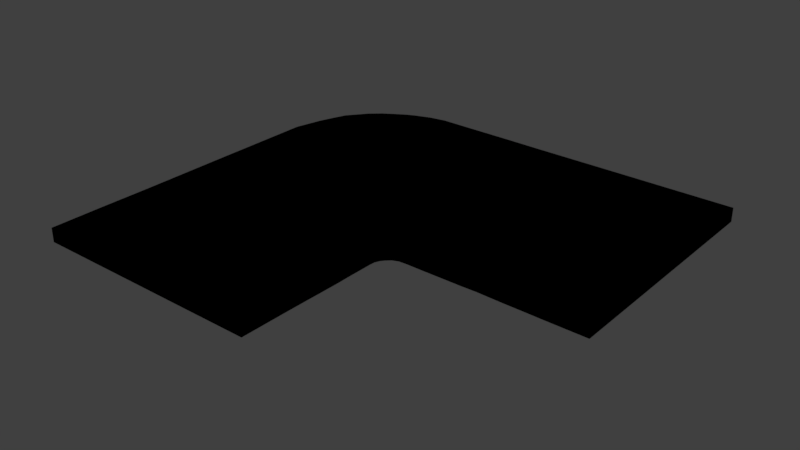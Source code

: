 # Source: Curveroad.blend  (saved by Blender 4.5.91; exported with 4.5.12 LTS)
import bpy
from mathutils import Matrix  # noqa: F401  (used for matrix-valued properties, if any)

bpy.ops.wm.read_factory_settings(use_empty=True)
scene = bpy.context.scene
scene.name = 'Scene'

# ---- collections
col_1 = bpy.data.collections.new('コレクション 1'); scene.collection.children.link(col_1)

# ---- materials (node trees are filled in below, after node groups)
mat_road = bpy.data.materials.new('road')
mat_road.alpha_threshold = 0.0
mat_road.use_transparent_shadow = False
mat_road.preview_render_type = 'FLAT'
mat_road.diffuse_color = (0.64, 0.64, 0.64, 1.0)
mat_road.specular_color = (0.5, 0.5, 0.5)
mat_road.roughness = 0.5
mat_road.specular_intensity = 1.0

# ---- material node trees
mat_road.use_nodes = True; mat_road.node_tree.nodes.clear()
_N = mat_road.node_tree.nodes; _L = mat_road.node_tree.links
n0 = _N.new('NodeUndefined'); n0.name = 'Output'; n0.location = (300, 300)
n0.inputs[1].default_value = 1.0
n1 = _N.new('NodeUndefined'); n1.name = 'Texture'; n1.location = (-290, 215)
n1.inputs[0].default_value = (0.0, 0.0, 0.0)
n2 = _N.new('NodeUndefined'); n2.name = 'Material'; n2.location = (116, 324)
n2.inputs[1].default_value = (1.0, 1.0, 1.0, 1.0)
n2.inputs[2].default_value = 0.8
n2.inputs[3].default_value = (0.0, 0.0, 0.0)
_L.new(n2.outputs[0], n0.inputs[0])
_L.new(n1.outputs[1], n2.inputs[0])

# ---- world
world_world = bpy.data.worlds.new('World'); scene.world = world_world
world_world.color = (0.05088, 0.05088, 0.05088)
world_world.use_sun_shadow = False
world_world.sun_shadow_jitter_overblur = 0.0
world_world.cycles.sampling_method = 'MANUAL'

# ---- meshes
me_road_001 = bpy.data.meshes.new('road.001')
me_road_001.from_pydata([(7.434, -0.2372, 4.209), (7.386, -0.2372, 0.001899), (0.01687, -0.2372, 7.0), (4.035, -0.2372, 7.0), (7.434, 9.015e-07, 4.209), (4.035, -5.215e-08, 7.0), (0.01687, -5.215e-08, 7.0), (7.386, 2.31e-07, 0.001898), (4.044, 3.502e-07, 5.214), (0.02535, 3.502e-07, 5.214), (0.02535, -0.2372, 5.214), (4.044, -0.2372, 5.214), (4.038, 1.118e-07, 5.792), (0.01925, -0.2372, 5.792), (4.038, -0.2372, 5.792), (0.01925, 1.118e-07, 5.792), (0.9594, -9.686e-08, 0.3197), (4.198, 5.439e-07, 4.242), (0.9594, -0.2372, 0.3197), (4.198, -0.2372, 4.242), (0.02279, 2.608e-07, 5.585), (4.041, 2.608e-07, 5.585), (0.02279, -0.2372, 5.585), (4.041, -0.2372, 5.585), (4.04, 5.141e-07, 5.004), (0.02191, -0.2372, 3.827), (4.04, -0.2372, 5.004), (0.02191, 3.204e-07, 3.827), (3.815, -7.451e-09, 0.0), (5.654, 7.227e-07, 4.186), (3.815, -0.2372, -4.768e-07), (5.654, -0.2372, 4.186), (4.035, -2.235e-08, 6.196), (0.01687, -0.2372, 6.196), (4.035, -0.2372, 6.196), (0.01687, -2.235e-08, 6.196), (5.398, 6.631e-07, 4.193), (3.32, -0.2372, -0.005558), (5.398, -0.2372, 4.193), (3.32, -9.686e-08, -0.005558), (0.02191, 1.118e-07, 1.908), (4.04, 5.588e-07, 4.778), (0.02191, -0.2372, 1.908), (4.04, -0.2372, 4.778), (0.3104, -7.451e-09, 0.9486), (4.04, 5.737e-07, 4.532), (0.3104, -0.2372, 0.9486), (4.04, -0.2372, 4.532), (4.719, 6.035e-07, 4.196), (1.848, -0.2372, -0.008202), (4.719, -0.2372, 4.196), (1.848, -1.267e-07, -0.008202), (0.5808, -6.706e-08, 0.6066), (4.081, 5.439e-07, 4.363), (0.5808, -0.2372, 0.6066), (4.081, -0.2372, 4.363), (4.423, 6.035e-07, 4.195), (1.302, -0.2372, 0.1358), (4.423, -0.2372, 4.195), (1.302, -1.267e-07, 0.1358), (2.377, -9.686e-08, -0.00688), (5.058, 6.035e-07, 4.194), (2.377, -0.2372, -0.00688), (5.058, -0.2372, 4.194), (4.04, 6.035e-07, 4.682), (0.1373, -0.2372, 1.428), (4.04, -0.2372, 4.682), (0.1373, 5.215e-08, 1.428), (1.575, -1.267e-07, 0.04167), (4.571, 6.035e-07, 4.195), (1.575, -0.2372, 0.04167), (4.571, -0.2372, 4.195), (4.294, 6.035e-07, 4.203), (1.144, -0.2372, 0.2076), (4.294, -0.2372, 4.203), (1.144, -9.686e-08, 0.2076), (0.7648, -6.706e-08, 0.445), (4.132, 5.439e-07, 4.302), (0.7648, -0.2372, 0.445), (4.132, -0.2372, 4.302), (4.046, 5.737e-07, 4.447), (0.4456, -0.2372, 0.7776), (4.046, -0.2372, 4.447), (0.4456, -3.725e-08, 0.7776), (0.2202, 2.235e-08, 1.188), (4.04, 5.439e-07, 4.607), (0.2202, -0.2372, 1.188), (4.04, -0.2372, 4.607), (5.138, 1.118e-07, 0.000381), (6.082, 8.419e-07, 4.197), (5.138, -0.2372, 0.000381), (6.082, -0.2372, 4.197), (6.166, 1.714e-07, 0.001708), (6.662, 9.015e-07, 4.204), (6.166, -0.2372, 0.001709), (6.662, -0.2372, 4.204), (6.776, 2.012e-07, 0.001803), (7.048, 9.015e-07, 4.207), (6.776, -0.2372, 0.001804), (7.048, -0.2372, 4.207), (6.468, 8.419e-07, 4.2), (5.748, -0.2372, 0.0004764), (6.468, -0.2372, 4.2), (5.748, 1.416e-07, 0.0004764)], [], [(34, 33, 2, 3), (32, 5, 6, 35), (34, 3, 5, 32), (3, 2, 6, 5), (98, 1, 7, 96), (4, 7, 1, 0), (22, 10, 9, 20), (26, 11, 8, 24), (24, 8, 9, 27), (26, 25, 10, 11), (33, 13, 15, 35), (23, 14, 12, 21), (21, 12, 15, 20), (23, 22, 13, 14), (74, 73, 18, 19), (72, 17, 16, 75), (74, 19, 17, 72), (78, 18, 16, 76), (11, 10, 22, 23), (8, 21, 20, 9), (11, 23, 21, 8), (13, 22, 20, 15), (10, 25, 27, 9), (43, 42, 25, 26), (41, 24, 27, 40), (43, 26, 24, 41), (91, 31, 29, 89), (89, 29, 28, 88), (91, 90, 30, 31), (37, 30, 28, 39), (2, 33, 35, 6), (14, 34, 32, 12), (12, 32, 35, 15), (14, 13, 33, 34), (62, 37, 39, 60), (31, 38, 36, 29), (29, 36, 39, 28), (31, 30, 37, 38), (66, 43, 41, 64), (64, 41, 40, 67), (66, 65, 42, 43), (25, 42, 40, 27), (82, 81, 46, 47), (80, 45, 44, 83), (82, 47, 45, 80), (86, 46, 44, 84), (70, 49, 51, 68), (63, 50, 48, 61), (61, 48, 51, 60), (63, 62, 49, 50), (79, 55, 53, 77), (77, 53, 52, 76), (79, 78, 54, 55), (81, 54, 52, 83), (73, 57, 59, 75), (71, 58, 56, 69), (69, 56, 59, 68), (71, 70, 57, 58), (38, 37, 62, 63), (36, 61, 60, 39), (38, 63, 61, 36), (49, 62, 60, 51), (42, 65, 67, 40), (87, 86, 65, 66), (85, 64, 67, 84), (87, 66, 64, 85), (50, 49, 70, 71), (48, 69, 68, 51), (50, 71, 69, 48), (57, 70, 68, 59), (18, 73, 75, 16), (58, 74, 72, 56), (56, 72, 75, 59), (58, 57, 73, 74), (19, 18, 78, 79), (17, 77, 76, 16), (19, 79, 77, 17), (54, 78, 76, 52), (46, 81, 83, 44), (55, 82, 80, 53), (53, 80, 83, 52), (55, 54, 81, 82), (47, 87, 85, 45), (45, 85, 84, 44), (47, 46, 86, 87), (65, 86, 84, 67), (102, 101, 90, 91), (100, 89, 88, 103), (102, 91, 89, 100), (30, 90, 88, 28), (99, 95, 93, 97), (97, 93, 92, 96), (99, 98, 94, 95), (101, 94, 92, 103), (0, 1, 98, 99), (4, 97, 96, 7), (0, 99, 97, 4), (94, 98, 96, 92), (90, 101, 103, 88), (95, 102, 100, 93), (93, 100, 103, 92), (95, 94, 101, 102)])
me_road_001.polygons.foreach_set('use_smooth', [True] * 102)
_k = set([(0, 1), (0, 4), (0, 99), (1, 7), (1, 98), (2, 3), (2, 6), (2, 33), (3, 5), (3, 34), (4, 7), (4, 97), (5, 6), (5, 32), (6, 35), (7, 96), (8, 21), (8, 24), (9, 20), (9, 27), (10, 22), (10, 25), (11, 23), (11, 26), (12, 21), (12, 32), (13, 22), (13, 33), (14, 23), (14, 34), (15, 20), (15, 35), (16, 75), (16, 76), (17, 72), (17, 77), (18, 73), (18, 78), (19, 74), (19, 79), (24, 41), (25, 42), (26, 43), (27, 40), (28, 39), (28, 88), (29, 36), (29, 89), (30, 37), (30, 90), (31, 38), (31, 91), (36, 61), (37, 62), (38, 63), (39, 60), (40, 67), (41, 64), (42, 65), (43, 66), (44, 83), (44, 84), (45, 80), (45, 85), (46, 81), (46, 86), (47, 82), (47, 87), (48, 61), (48, 69), (49, 62), (49, 70), (50, 63), (50, 71), (51, 60), (51, 68), (52, 76), (52, 83), (53, 77), (53, 80), (54, 78), (54, 81), (55, 79), (55, 82), (56, 69), (56, 72), (57, 70), (57, 73), (58, 71), (58, 74), (59, 68), (59, 75), (64, 85), (65, 86), (66, 87), (67, 84), (88, 103), (89, 100), (90, 101), (91, 102), (92, 96), (92, 103), (93, 97), (93, 100), (94, 98), (94, 101), (95, 99), (95, 102)])
me_road_001.attributes.new('sharp_edge', 'BOOLEAN', 'EDGE').data.foreach_set('value', [ (min(e.vertices), max(e.vertices)) in _k for e in me_road_001.edges])
_uv = me_road_001.uv_layers.new(name='UVMap')
_uv.uv.foreach_set('vector', [0.9213, 0.125, 0.4606, 0.125, 0.4606, 0.0, 0.9213, 0.0, 0.0, 0.125, 0.0, 0.0, 0.4606, 0.0, 0.4606, 0.125, 0.9475, 0.125, 0.9475, 0.0, 0.9738, 0.0, 0.9738, 0.125, 0.9738, 0.9537, 0.9738, 0.4768, 1.0, 0.4768, 1.0, 0.9537, 0.9475, 0.9844, 0.9475, 1.0, 0.9213, 1.0, 0.9213, 0.9844, 0.9738, 0.4768, 0.9738, 0.0, 1.0, 0.0, 1.0, 0.4768, 0.9475, 0.375, 0.9475, 0.5, 0.9213, 0.5, 0.9213, 0.375, 0.9475, 0.625, 0.9475, 0.5, 0.9738, 0.5, 0.9738, 0.625, 0.0, 0.625, 0.0, 0.5, 0.4606, 0.5, 0.4606, 0.625, 0.9213, 0.625, 0.4606, 0.625, 0.4606, 0.5, 0.9213, 0.5, 0.9475, 0.125, 0.9475, 0.25, 0.9213, 0.25, 0.9213, 0.125, 0.9475, 0.375, 0.9475, 0.25, 0.9738, 0.25, 0.9738, 0.375, 0.0, 0.375, 0.0, 0.25, 0.4606, 0.25, 0.4606, 0.375, 0.9213, 0.375, 0.4606, 0.375, 0.4606, 0.25, 0.9213, 0.25, 0.9213, 0.7578, 0.4606, 0.7578, 0.4606, 0.75, 0.9213, 0.75, 0.0, 0.7578, 0.0, 0.75, 0.4606, 0.75, 0.4606, 0.7578, 0.9475, 0.7578, 0.9475, 0.75, 0.9738, 0.75, 0.9738, 0.7578, 0.9475, 0.7422, 0.9475, 0.75, 0.9213, 0.75, 0.9213, 0.7422, 0.9213, 0.5, 0.4606, 0.5, 0.4606, 0.375, 0.9213, 0.375, 0.0, 0.5, 0.0, 0.375, 0.4606, 0.375, 0.4606, 0.5, 0.9475, 0.5, 0.9475, 0.375, 0.9738, 0.375, 0.9738, 0.5, 0.9475, 0.25, 0.9475, 0.375, 0.9213, 0.375, 0.9213, 0.25, 0.9475, 0.5, 0.9475, 0.625, 0.9213, 0.625, 0.9213, 0.5, 0.9213, 0.6875, 0.4606, 0.6875, 0.4606, 0.625, 0.9213, 0.625, 0.0, 0.6875, 0.0, 0.625, 0.4606, 0.625, 0.4606, 0.6875, 0.9475, 0.6875, 0.9475, 0.625, 0.9738, 0.625, 0.9738, 0.6875, 0.9475, 0.9375, 0.9475, 0.875, 0.9738, 0.875, 0.9738, 0.9375, 0.0, 0.9375, 0.0, 0.875, 0.4606, 0.875, 0.4606, 0.9375, 0.9213, 0.9375, 0.4606, 0.9375, 0.4606, 0.875, 0.9213, 0.875, 0.9475, 0.8125, 0.9475, 0.875, 0.9213, 0.875, 0.9213, 0.8125, 0.9475, 0.0, 0.9475, 0.125, 0.9213, 0.125, 0.9213, 0.0, 0.9475, 0.25, 0.9475, 0.125, 0.9738, 0.125, 0.9738, 0.25, 0.0, 0.25, 0.0, 0.125, 0.4606, 0.125, 0.4606, 0.25, 0.9213, 0.25, 0.4606, 0.25, 0.4606, 0.125, 0.9213, 0.125, 0.9475, 0.7969, 0.9475, 0.8125, 0.9213, 0.8125, 0.9213, 0.7969, 0.9475, 0.875, 0.9475, 0.8125, 0.9738, 0.8125, 0.9738, 0.875, 0.0, 0.875, 0.0, 0.8125, 0.4606, 0.8125, 0.4606, 0.875, 0.9213, 0.875, 0.4606, 0.875, 0.4606, 0.8125, 0.9213, 0.8125, 0.9475, 0.7031, 0.9475, 0.6875, 0.9738, 0.6875, 0.9738, 0.7031, 0.0, 0.7031, 0.0, 0.6875, 0.4606, 0.6875, 0.4606, 0.7031, 0.9213, 0.7031, 0.4606, 0.7031, 0.4606, 0.6875, 0.9213, 0.6875, 0.9475, 0.625, 0.9475, 0.6875, 0.9213, 0.6875, 0.9213, 0.625, 0.9213, 0.7266, 0.4606, 0.7266, 0.4606, 0.7188, 0.9213, 0.7188, 0.0, 0.7266, 0.0, 0.7188, 0.4606, 0.7188, 0.4606, 0.7266, 0.9475, 0.7266, 0.9475, 0.7188, 0.9738, 0.7188, 0.9738, 0.7266, 0.9475, 0.7109, 0.9475, 0.7188, 0.9213, 0.7188, 0.9213, 0.7109, 0.9475, 0.7734, 0.9475, 0.7812, 0.9213, 0.7812, 0.9213, 0.7734, 0.9475, 0.7969, 0.9475, 0.7812, 0.9738, 0.7812, 0.9738, 0.7969, 0.0, 0.7969, 0.0, 0.7812, 0.4606, 0.7812, 0.4606, 0.7969, 0.9213, 0.7969, 0.4606, 0.7969, 0.4606, 0.7812, 0.9213, 0.7812, 0.9475, 0.7422, 0.9475, 0.7344, 0.9738, 0.7344, 0.9738, 0.7422, 0.0, 0.7422, 0.0, 0.7344, 0.4606, 0.7344, 0.4606, 0.7422, 0.9213, 0.7422, 0.4606, 0.7422, 0.4606, 0.7344, 0.9213, 0.7344, 0.9475, 0.7266, 0.9475, 0.7344, 0.9213, 0.7344, 0.9213, 0.7266, 0.9475, 0.7578, 0.9475, 0.7656, 0.9213, 0.7656, 0.9213, 0.7578, 0.9475, 0.7734, 0.9475, 0.7656, 0.9738, 0.7656, 0.9738, 0.7734, 0.0, 0.7734, 0.0, 0.7656, 0.4606, 0.7656, 0.4606, 0.7734, 0.9213, 0.7734, 0.4606, 0.7734, 0.4606, 0.7656, 0.9213, 0.7656, 0.9213, 0.8125, 0.4606, 0.8125, 0.4606, 0.7969, 0.9213, 0.7969, 0.0, 0.8125, 0.0, 0.7969, 0.4606, 0.7969, 0.4606, 0.8125, 0.9475, 0.8125, 0.9475, 0.7969, 0.9738, 0.7969, 0.9738, 0.8125, 0.9475, 0.7812, 0.9475, 0.7969, 0.9213, 0.7969, 0.9213, 0.7812, 0.9475, 0.6875, 0.9475, 0.7031, 0.9213, 0.7031, 0.9213, 0.6875, 0.9213, 0.7109, 0.4606, 0.7109, 0.4606, 0.7031, 0.9213, 0.7031, 0.0, 0.7109, 0.0, 0.7031, 0.4606, 0.7031, 0.4606, 0.7109, 0.9475, 0.7109, 0.9475, 0.7031, 0.9738, 0.7031, 0.9738, 0.7109, 0.9213, 0.7812, 0.4606, 0.7812, 0.4606, 0.7734, 0.9213, 0.7734, 0.0, 0.7812, 0.0, 0.7734, 0.4606, 0.7734, 0.4606, 0.7812, 0.9475, 0.7812, 0.9475, 0.7734, 0.9738, 0.7734, 0.9738, 0.7812, 0.9475, 0.7656, 0.9475, 0.7734, 0.9213, 0.7734, 0.9213, 0.7656, 0.9475, 0.75, 0.9475, 0.7578, 0.9213, 0.7578, 0.9213, 0.75, 0.9475, 0.7656, 0.9475, 0.7578, 0.9738, 0.7578, 0.9738, 0.7656, 0.0, 0.7656, 0.0, 0.7578, 0.4606, 0.7578, 0.4606, 0.7656, 0.9213, 0.7656, 0.4606, 0.7656, 0.4606, 0.7578, 0.9213, 0.7578, 0.9213, 0.75, 0.4606, 0.75, 0.4606, 0.7422, 0.9213, 0.7422, 0.0, 0.75, 0.0, 0.7422, 0.4606, 0.7422, 0.4606, 0.75, 0.9475, 0.75, 0.9475, 0.7422, 0.9738, 0.7422, 0.9738, 0.75, 0.9475, 0.7344, 0.9475, 0.7422, 0.9213, 0.7422, 0.9213, 0.7344, 0.9475, 0.7188, 0.9475, 0.7266, 0.9213, 0.7266, 0.9213, 0.7188, 0.9475, 0.7344, 0.9475, 0.7266, 0.9738, 0.7266, 0.9738, 0.7344, 0.0, 0.7344, 0.0, 0.7266, 0.4606, 0.7266, 0.4606, 0.7344, 0.9213, 0.7344, 0.4606, 0.7344, 0.4606, 0.7266, 0.9213, 0.7266, 0.9475, 0.7188, 0.9475, 0.7109, 0.9738, 0.7109, 0.9738, 0.7188, 0.0, 0.7188, 0.0, 0.7109, 0.4606, 0.7109, 0.4606, 0.7188, 0.9213, 0.7188, 0.4606, 0.7188, 0.4606, 0.7109, 0.9213, 0.7109, 0.9475, 0.7031, 0.9475, 0.7109, 0.9213, 0.7109, 0.9213, 0.7031, 0.9213, 0.9531, 0.4606, 0.9531, 0.4606, 0.9375, 0.9213, 0.9375, 0.0, 0.9531, 0.0, 0.9375, 0.4606, 0.9375, 0.4606, 0.9531, 0.9475, 0.9531, 0.9475, 0.9375, 0.9738, 0.9375, 0.9738, 0.9531, 0.9475, 0.875, 0.9475, 0.9375, 0.9213, 0.9375, 0.9213, 0.875, 0.9475, 0.9844, 0.9475, 0.9688, 0.9738, 0.9688, 0.9738, 0.9844, 0.0, 0.9844, 0.0, 0.9688, 0.4606, 0.9688, 0.4606, 0.9844, 0.9213, 0.9844, 0.4606, 0.9844, 0.4606, 0.9688, 0.9213, 0.9688, 0.9475, 0.9531, 0.9475, 0.9688, 0.9213, 0.9688, 0.9213, 0.9531, 0.9213, 1.0, 0.4606, 1.0, 0.4606, 0.9844, 0.9213, 0.9844, 0.0, 1.0, 0.0, 0.9844, 0.4606, 0.9844, 0.4606, 1.0, 0.9475, 1.0, 0.9475, 0.9844, 0.9738, 0.9844, 0.9738, 1.0, 0.9475, 0.9688, 0.9475, 0.9844, 0.9213, 0.9844, 0.9213, 0.9688, 0.9475, 0.9375, 0.9475, 0.9531, 0.9213, 0.9531, 0.9213, 0.9375, 0.9475, 0.9688, 0.9475, 0.9531, 0.9738, 0.9531, 0.9738, 0.9688, 0.0, 0.9688, 0.0, 0.9531, 0.4606, 0.9531, 0.4606, 0.9688, 0.9213, 0.9688, 0.4606, 0.9688, 0.4606, 0.9531, 0.9213, 0.9531])
me_road_001.materials.append(mat_road)
me_road_001.use_remesh_preserve_volume = False
me_road_001.use_remesh_preserve_attributes = False
me_road_001.use_mirror_vertex_groups = False
me_road_001.update()
me_road_001.normals_split_custom_set([tuple(v) for v in zip(*[iter([-4.391e-14, 1.0, 2.025e-07, -4.381e-14, 1.0, 2.022e-07, -1.758e-14, 1.0, 1.106e-07, -1.758e-14, 1.0, 1.106e-07, 9.88e-14, -1.0, -1.85e-07, 2.197e-14, -1.0, -3.703e-08, 2.197e-14, -1.0, -3.703e-08, 9.851e-14, -1.0, -1.845e-07, -1.0, -4.366e-06, -0.002946, -1.0, -3.748e-06, -2.234e-13, -1.0, -3.748e-06, -2.234e-13, -1.0, -4.366e-06, -0.002946, 3.753e-07, 2.011e-06, -1.0, 3.753e-07, 2.011e-06, -1.0, 3.753e-07, 2.011e-06, -1.0, 3.753e-07, 2.011e-06, -1.0, -0.0001563, 4.021e-06, 1.0, -0.0001563, 4.022e-06, 1.0, -0.0001563, 4.022e-06, 1.0, -0.0001563, 4.021e-06, 1.0, -0.9999, -1.911e-06, 0.01147, -0.9999, -1.911e-06, 0.01147, -0.9999, -1.911e-06, 0.01147, -0.9999, -1.911e-06, 0.01147, 0.9999, 2.009e-06, 0.01199, 1.0, 1.502e-06, 0.002208, 1.0, 1.502e-06, 0.002208, 0.9999, 2.009e-06, 0.01199, -1.0, -4.665e-06, 0.009859, -1.0, -5.024e-06, 0.004759, -1.0, -5.024e-06, 0.004759, -1.0, -4.665e-06, 0.009859, 3.839e-08, -1.0, -1.888e-08, 1.816e-08, -1.0, -1.626e-07, 1.819e-08, -1.0, -1.625e-07, 3.928e-08, -1.0, 1.076e-08, -3.581e-08, 1.0, 1.039e-08, -3.699e-08, 1.0, -1.866e-08, -1.658e-08, 1.0, 1.57e-07, -1.655e-08, 1.0, 1.572e-07, 1.0, 1.508e-06, 0.002946, 0.9999, 2.01e-06, 0.01149, 0.9999, 2.01e-06, 0.01149, 1.0, 1.508e-06, 0.002946, -0.9999, -3.849e-06, -0.01199, -0.9999, -4.313e-06, -0.01149, -0.9999, -4.313e-06, -0.01149, -0.9999, -3.849e-06, -0.01199, 2.078e-13, -1.0, -4.783e-07, 2.591e-13, -1.0, -5.275e-07, 2.579e-13, -1.0, -5.246e-07, 2.099e-13, -1.0, -4.819e-07, -8.697e-14, 1.0, 4.761e-07, -8.772e-14, 1.0, 4.797e-07, -1.031e-13, 1.0, 5.037e-07, -1.036e-13, 1.0, 5.068e-07, -1.856e-08, 1.0, -1.089e-07, -9.077e-09, 1.0, -1.21e-07, -3.265e-08, 1.0, -1.48e-07, -2.6e-08, 1.0, -1.482e-07, 5.098e-08, -1.0, 1.326e-07, 1.135e-07, -1.0, 7.387e-08, 9.688e-08, -1.0, 8.662e-08, 9.887e-08, -1.0, 9.268e-08, -0.225, 5.101e-06, -0.9744, -0.534, 5.952e-06, -0.8455, -0.534, 5.952e-06, -0.8455, -0.225, 5.101e-06, -0.9744, 0.6023, 1.732e-06, 0.7983, 0.53, 2.175e-06, 0.848, 0.53, 2.175e-06, 0.848, 0.6023, 1.732e-06, 0.7983, -1.655e-08, 1.0, 1.572e-07, -1.658e-08, 1.0, 1.57e-07, -8.772e-14, 1.0, 4.797e-07, -8.697e-14, 1.0, 4.761e-07, 1.816e-08, -1.0, -1.626e-07, 2.078e-13, -1.0, -4.783e-07, 2.099e-13, -1.0, -4.819e-07, 1.819e-08, -1.0, -1.625e-07, -1.0, -5.024e-06, 0.004759, -0.9999, -3.849e-06, -0.01199, -0.9999, -3.849e-06, -0.01199, -1.0, -5.024e-06, 0.004759, 0.9999, 2.01e-06, 0.01149, 0.9999, 2.009e-06, 0.01199, 0.9999, 2.009e-06, 0.01199, 0.9999, 2.01e-06, 0.01149, 1.0, 1.502e-06, 0.002208, 1.0, 4.985e-07, -0.001242, 1.0, 4.985e-07, -0.001242, 1.0, 1.502e-06, 0.002208, -4.016e-08, 1.0, -9.903e-08, -4.083e-08, 1.0, -1.185e-07, -3.699e-08, 1.0, -1.866e-08, -3.581e-08, 1.0, 1.039e-08, 5.66e-08, -1.0, 6.668e-08, 3.839e-08, -1.0, -1.888e-08, 3.928e-08, -1.0, 1.076e-08, 7.522e-08, -1.0, 5.487e-08, -1.0, -3.634e-06, -0.00223, -1.0, -4.665e-06, 0.009859, -1.0, -4.665e-06, 0.009859, -1.0, -3.634e-06, -0.00223, 0.01639, 4.041e-06, -0.9999, 3.682e-05, 6.015e-06, -1.0, 3.683e-05, 6.015e-06, -1.0, 0.01639, 4.041e-06, -0.9999, 7.437e-08, -1.0, 1.496e-07, 1.587e-07, -1.0, 1.129e-07, 1.753e-07, -1.0, 1.013e-07, 8.99e-08, -1.0, 1.444e-07, -5.993e-08, 1.0, -1.497e-07, -7.047e-08, 1.0, -1.448e-07, -1.879e-07, 1.0, -8.372e-08, -1.52e-07, 1.0, -1.031e-07, -0.006317, -5.407e-07, 1.0, -0.005761, -1.043e-06, 1.0, -0.005761, -1.043e-06, 1.0, -0.006317, -5.407e-07, 1.0, 1.0, 1.005e-06, 2.963e-07, 1.0, 1.508e-06, 0.002946, 1.0, 1.508e-06, 0.002946, 1.0, 1.005e-06, 2.963e-07, -0.9999, -4.313e-06, -0.01149, -1.0, -4.366e-06, -0.002946, -1.0, -4.366e-06, -0.002946, -0.9999, -4.313e-06, -0.01149, 2.591e-13, -1.0, -5.275e-07, 9.88e-14, -1.0, -1.85e-07, 9.851e-14, -1.0, -1.845e-07, 2.579e-13, -1.0, -5.246e-07, -1.036e-13, 1.0, 5.068e-07, -1.031e-13, 1.0, 5.037e-07, -4.381e-14, 1.0, 2.022e-07, -4.391e-14, 1.0, 2.025e-07, -0.00195, -3.825e-09, 1.0, -0.006317, -5.407e-07, 1.0, -0.006317, -5.407e-07, 1.0, -0.00195, -3.825e-09, 1.0, 3.682e-05, 6.015e-06, -1.0, -0.0151, 6.014e-06, -0.9999, -0.0151, 6.014e-06, -0.9999, 3.683e-05, 6.015e-06, -1.0, 1.587e-07, -1.0, 1.129e-07, 1.441e-07, -1.0, 1.074e-07, 9.987e-08, -1.0, 1.256e-07, 1.753e-07, -1.0, 1.013e-07, -1.52e-07, 1.0, -1.031e-07, -1.879e-07, 1.0, -8.372e-08, -1.138e-07, 1.0, -1.061e-07, -1.696e-07, 1.0, -8.393e-08, -1.0, -3.636e-06, -0.00388, -1.0, -3.634e-06, -0.00223, -1.0, -3.634e-06, -0.00223, -1.0, -3.636e-06, -0.00388, 4.189e-08, -1.0, 1.049e-07, 5.66e-08, -1.0, 6.668e-08, 7.522e-08, -1.0, 5.487e-08, -2.147e-08, -1.0, 1.819e-07, -4.375e-08, 1.0, -1.424e-07, -4.67e-08, 1.0, -1.509e-07, -4.083e-08, 1.0, -1.185e-07, -4.016e-08, 1.0, -9.903e-08, 1.0, 4.985e-07, -0.001242, 0.993, 8.656e-07, 0.1178, 0.993, 8.656e-07, 0.1178, 1.0, 4.985e-07, -0.001242, -2.847e-08, 1.0, -1.614e-07, -2.879e-08, 1.0, -1.594e-07, -6.52e-08, 1.0, -9.699e-08, -9.392e-08, 1.0, -4.476e-08, 5.979e-09, -1.0, 1.576e-07, 9.237e-08, -1.0, 6.032e-08, 6.547e-08, -1.0, 9.216e-08, -8.816e-09, -1.0, 1.721e-07, -0.9737, -1.504e-06, -0.2279, -0.9995, -3.157e-06, -0.03294, -0.9995, -3.157e-06, -0.03294, -0.9737, -1.504e-06, -0.2279, 0.9407, 5.668e-06, 0.3392, 0.8707, 3.292e-06, 0.4919, 0.8707, 3.292e-06, 0.4919, 0.9407, 5.668e-06, 0.3392, 0.2532, 1.377e-06, 0.9674, 0.08884, 3.945e-07, 0.996, 0.08884, 3.945e-07, 0.996, 0.2532, 1.377e-06, 0.9674, -0.004604, 7.036e-06, -1.0, -0.0001666, 8.043e-06, -1.0, -0.0001666, 8.043e-06, -1.0, -0.004604, 7.036e-06, -1.0, 4.261e-08, -1.0, 1.475e-07, 2.958e-08, -1.0, 1.518e-07, 2.395e-08, -1.0, 1.569e-07, 3.823e-08, -1.0, 1.475e-07, -5.361e-08, 1.0, -1.216e-07, -6.162e-08, 1.0, -1.091e-07, -3.441e-08, 1.0, -1.163e-07, -5.295e-08, 1.0, -1.064e-07, -0.72, 4.019e-06, -0.694, -0.8535, 1.204e-06, -0.5211, -0.8535, 1.204e-06, -0.5211, -0.72, 4.019e-06, -0.694, 4.308e-08, -1.0, 1.218e-07, 9.935e-09, -1.0, 1.552e-07, 2.23e-08, -1.0, 1.434e-07, 4.288e-08, -1.0, 1.22e-07, -7.793e-08, 1.0, -1.073e-07, -7.79e-08, 1.0, -1.075e-07, -5.779e-08, 1.0, -1.117e-07, -5.239e-08, 1.0, -1.199e-07, 0.7844, 1.441e-07, 0.6202, 0.7251, 3.546e-07, 0.6886, 0.7251, 3.546e-07, 0.6886, 0.7844, 1.441e-07, 0.6202, 0.4676, 2.366e-06, 0.8839, 0.3709, 2.254e-06, 0.9287, 0.3709, 2.254e-06, 0.9287, 0.4676, 2.366e-06, 0.8839, 0.004272, 7.036e-06, -1.0, -0.03101, 5.014e-06, -0.9995, -0.03101, 5.014e-06, -0.9995, 0.004272, 7.036e-06, -1.0, 2.337e-08, -1.0, 1.588e-07, 9.933e-09, -1.0, 1.708e-07, -1.24e-08, -1.0, 1.878e-07, 2.823e-08, -1.0, 1.559e-07, -3.993e-08, 1.0, -1.231e-07, -6.391e-08, 1.0, -1.209e-07, -5.971e-08, 1.0, -9.848e-08, -7.52e-08, 1.0, -1.08e-07, -1.696e-07, 1.0, -8.393e-08, -1.138e-07, 1.0, -1.061e-07, -6.162e-08, 1.0, -1.091e-07, -5.361e-08, 1.0, -1.216e-07, 1.441e-07, -1.0, 1.074e-07, 4.261e-08, -1.0, 1.475e-07, 3.823e-08, -1.0, 1.475e-07, 9.987e-08, -1.0, 1.256e-07, -0.0151, 6.014e-06, -0.9999, -0.004604, 7.036e-06, -1.0, -0.004604, 7.036e-06, -1.0, -0.0151, 6.014e-06, -0.9999, 0.08884, 3.945e-07, 0.996, -0.00195, -3.825e-09, 1.0, -0.00195, -3.825e-09, 1.0, 0.08884, 3.945e-07, 0.996, 0.993, 8.656e-07, 0.1178, 0.9598, 3.711e-06, 0.2806, 0.9598, 3.711e-06, 0.2806, 0.993, 8.656e-07, 0.1178, -6.816e-08, 1.0, -1.169e-07, -9.262e-08, 1.0, -6.016e-08, -4.67e-08, 1.0, -1.509e-07, -4.375e-08, 1.0, -1.424e-07, -3.251e-08, -1.0, 2e-07, 4.189e-08, -1.0, 1.049e-07, -2.147e-08, -1.0, 1.819e-07, 3.932e-08, -1.0, 1.189e-07, -1.0, -3.344e-06, 3.986e-13, -1.0, -3.636e-06, -0.00388, -1.0, -3.636e-06, -0.00388, -1.0, -3.344e-06, 3.986e-13, -5.295e-08, 1.0, -1.064e-07, -3.441e-08, 1.0, -1.163e-07, -6.391e-08, 1.0, -1.209e-07, -3.993e-08, 1.0, -1.231e-07, 2.958e-08, -1.0, 1.518e-07, 2.337e-08, -1.0, 1.588e-07, 2.823e-08, -1.0, 1.559e-07, 2.395e-08, -1.0, 1.569e-07, -0.0001666, 8.043e-06, -1.0, 0.004272, 7.036e-06, -1.0, 0.004272, 7.036e-06, -1.0, -0.0001666, 8.043e-06, -1.0, 0.3709, 2.254e-06, 0.9287, 0.2532, 1.377e-06, 0.9674, 0.2532, 1.377e-06, 0.9674, 0.3709, 2.254e-06, 0.9287, 0.53, 2.175e-06, 0.848, 0.4676, 2.366e-06, 0.8839, 0.4676, 2.366e-06, 0.8839, 0.53, 2.175e-06, 0.848, -0.03101, 5.014e-06, -0.9995, -0.225, 5.101e-06, -0.9744, -0.225, 5.101e-06, -0.9744, -0.03101, 5.014e-06, -0.9995, 9.933e-09, -1.0, 1.708e-07, 5.098e-08, -1.0, 1.326e-07, 9.887e-08, -1.0, 9.268e-08, -1.24e-08, -1.0, 1.878e-07, -7.52e-08, 1.0, -1.08e-07, -5.971e-08, 1.0, -9.848e-08, -9.077e-09, 1.0, -1.21e-07, -1.856e-08, 1.0, -1.089e-07, -2.6e-08, 1.0, -1.482e-07, -3.265e-08, 1.0, -1.48e-07, -7.79e-08, 1.0, -1.075e-07, -7.793e-08, 1.0, -1.073e-07, 1.135e-07, -1.0, 7.387e-08, 4.308e-08, -1.0, 1.218e-07, 4.288e-08, -1.0, 1.22e-07, 9.688e-08, -1.0, 8.662e-08, -0.534, 5.952e-06, -0.8455, -0.72, 4.019e-06, -0.694, -0.72, 4.019e-06, -0.694, -0.534, 5.952e-06, -0.8455, 0.7251, 3.546e-07, 0.6886, 0.6023, 1.732e-06, 0.7983, 0.6023, 1.732e-06, 0.7983, 0.7251, 3.546e-07, 0.6886, 0.8707, 3.292e-06, 0.4919, 0.7844, 1.441e-07, 0.6202, 0.7844, 1.441e-07, 0.6202, 0.8707, 3.292e-06, 0.4919, -0.8535, 1.204e-06, -0.5211, -0.9737, -1.504e-06, -0.2279, -0.9737, -1.504e-06, -0.2279, -0.8535, 1.204e-06, -0.5211, 9.935e-09, -1.0, 1.552e-07, 5.979e-09, -1.0, 1.576e-07, -8.816e-09, -1.0, 1.721e-07, 2.23e-08, -1.0, 1.434e-07, -5.239e-08, 1.0, -1.199e-07, -5.779e-08, 1.0, -1.117e-07, -2.879e-08, 1.0, -1.594e-07, -2.847e-08, 1.0, -1.614e-07, -0.9995, -3.157e-06, -0.03294, -1.0, -3.344e-06, 3.986e-13, -1.0, -3.344e-06, 3.986e-13, -0.9995, -3.157e-06, -0.03294, 9.237e-08, -1.0, 6.032e-08, -3.251e-08, -1.0, 2e-07, 3.932e-08, -1.0, 1.189e-07, 6.547e-08, -1.0, 9.216e-08, -9.392e-08, 1.0, -4.476e-08, -6.52e-08, 1.0, -9.699e-08, -9.262e-08, 1.0, -6.016e-08, -6.816e-08, 1.0, -1.169e-07, 0.9598, 3.711e-06, 0.2806, 0.9407, 5.668e-06, 0.3392, 0.9407, 5.668e-06, 0.3392, 0.9598, 3.711e-06, 0.2806, -3.944e-08, 1.0, -1.566e-07, -3.742e-08, 1.0, -1.581e-07, -7.047e-08, 1.0, -1.448e-07, -5.993e-08, 1.0, -1.497e-07, 9.381e-08, -1.0, 1.56e-07, 7.437e-08, -1.0, 1.496e-07, 8.99e-08, -1.0, 1.444e-07, 8.081e-08, -1.0, 1.578e-07, 0.01354, 1.189e-06, -0.9999, 0.01639, 4.041e-06, -0.9999, 0.01639, 4.041e-06, -0.9999, 0.01354, 1.189e-06, -0.9999, -0.005761, -1.043e-06, 1.0, -0.0002223, -5.038e-07, 1.0, -0.0002223, -5.038e-07, 1.0, -0.005761, -1.043e-06, 1.0, 0.007102, 9.152e-08, -1.0, 0.01354, 2.227e-07, -0.9999, 0.01354, 2.227e-07, -0.9999, 0.007102, 9.152e-08, -1.0, 2.945e-08, -1.0, 1.645e-07, 8.227e-08, -1.0, 1.592e-07, 9.147e-08, -1.0, 1.577e-07, 2.945e-08, -1.0, 1.648e-07, -5.938e-08, 1.0, -1.582e-07, -5.938e-08, 1.0, -1.584e-07, -5.29e-08, 1.0, -1.551e-07, -5.386e-08, 1.0, -1.559e-07, -0.001551, 1.005e-06, 1.0, -0.001551, 3.016e-06, 1.0, -0.001551, 3.016e-06, 1.0, -0.001551, 1.005e-06, 1.0, -5.937e-08, 1.0, -1.565e-07, -5.937e-08, 1.0, -1.565e-07, -5.938e-08, 1.0, -1.584e-07, -5.938e-08, 1.0, -1.582e-07, 2.945e-08, -1.0, 1.618e-07, 2.945e-08, -1.0, 1.645e-07, 2.945e-08, -1.0, 1.648e-07, 2.945e-08, -1.0, 1.618e-07, 0.007102, 6.101e-08, -1.0, 0.007102, 9.152e-08, -1.0, 0.007102, 9.152e-08, -1.0, 0.007102, 6.101e-08, -1.0, -0.001551, 3.016e-06, 1.0, -0.0001563, 4.021e-06, 1.0, -0.0001563, 4.021e-06, 1.0, -0.001551, 3.016e-06, 1.0, -0.0002223, -5.038e-07, 1.0, -0.001551, 1.005e-06, 1.0, -0.001551, 1.005e-06, 1.0, -0.0002223, -5.038e-07, 1.0, 0.01354, 2.227e-07, -0.9999, 0.01354, 1.189e-06, -0.9999, 0.01354, 1.189e-06, -0.9999, 0.01354, 2.227e-07, -0.9999, 8.227e-08, -1.0, 1.592e-07, 9.381e-08, -1.0, 1.56e-07, 8.081e-08, -1.0, 1.578e-07, 9.147e-08, -1.0, 1.577e-07, -5.386e-08, 1.0, -1.559e-07, -5.29e-08, 1.0, -1.551e-07, -3.742e-08, 1.0, -1.581e-07, -3.944e-08, 1.0, -1.566e-07])] * 3)])

# ---- objects
ob_curveroad = bpy.data.objects.new('CurveRoad', me_road_001)

# ---- transforms, parenting, visibility, modifiers, constraints
ob_curveroad.location = (0.4532, 3.129, 0.1186)
ob_curveroad.rotation_euler = (1.571, -0.0, 0.0)
ob_curveroad.lineart.crease_threshold = 0.0

# ---- collection membership
col_1.objects.link(ob_curveroad)

# ---- scene / render settings (as saved in the file)
scene.frame_start = 1; scene.frame_end = 250; scene.frame_set(1)
scene.render.engine = 'BLENDER_EEVEE_NEXT'
scene.render.resolution_percentage = 50
scene.render.dither_intensity = 0.0
scene.cycles.use_denoising = False
scene.cycles.samples = 128
scene.cycles.sampling_pattern = 'TABULATED_SOBOL'
scene.cycles.light_sampling_threshold = 0.0
scene.cycles.use_adaptive_sampling = False
scene.cycles.use_light_tree = False
scene.cycles.blur_glossy = 0.0
scene.cycles.sample_clamp_indirect = 0.0
scene.view_settings.view_transform = 'Standard'
bpy.context.view_layer.update()

# ---- added for rendering (the .blend has no active camera and no usable light): camera, sun
cam_auto = bpy.data.cameras.new('AutoCamera')
cam_auto.lens = 50.0
cam_auto.sensor_width = 36.0
cam_auto.clip_end = 1000.0
ob_auto_camera = bpy.data.objects.new('AutoCamera', cam_auto)
scene.collection.objects.link(ob_auto_camera)
ob_auto_camera.location = (13.6232, -11.6999, 7.5555)
ob_auto_camera.rotation_euler = (1.09748, -7.21219e-08, 0.694738)
scene.camera = ob_auto_camera
light_auto_sun = bpy.data.lights.new('AutoSun', 'SUN')
light_auto_sun.energy = 3.0
light_auto_sun.angle = 0.0523599
ob_auto_sun = bpy.data.objects.new('AutoSun', light_auto_sun)
scene.collection.objects.link(ob_auto_sun)
ob_auto_sun.rotation_euler = (0.872665, 0.174533, 0.523599)
bpy.context.view_layer.update()
